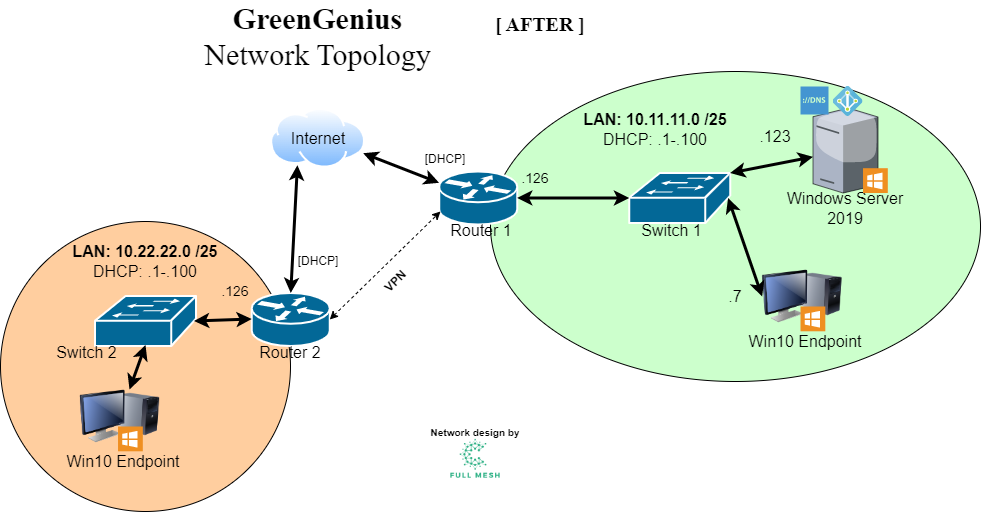

The diagram above was exported from draw.io. Its source (the exported page's mxGraphModel, read from the mxfile embedded in the PNG):
<mxGraphModel dx="1900" dy="1663" grid="1" gridSize="10" guides="1" tooltips="1" connect="1" arrows="1" fold="1" page="1" pageScale="1" pageWidth="850" pageHeight="1100" math="0" shadow="0">
  <root>
    <mxCell id="0" />
    <mxCell id="1" parent="0" />
    <mxCell id="su_lQrDaoq-7V6gKw5Qh-3" value="" style="ellipse;whiteSpace=wrap;html=1;fillColor=#FFCE9F;" parent="1" vertex="1">
      <mxGeometry x="-140" y="210" width="290" height="290" as="geometry" />
    </mxCell>
    <mxCell id="su_lQrDaoq-7V6gKw5Qh-4" value="&lt;b&gt;LAN: 10.22.22.0 /25&lt;br&gt;&lt;/b&gt;DHCP: .1-.100&lt;b&gt;&lt;br&gt;&lt;/b&gt;" style="text;strokeColor=none;align=center;fillColor=none;html=1;verticalAlign=middle;whiteSpace=wrap;rounded=0;fontSize=16;" parent="1" vertex="1">
      <mxGeometry x="-70.00000000000001" y="235" width="150" height="30" as="geometry" />
    </mxCell>
    <mxCell id="su_lQrDaoq-7V6gKw5Qh-5" value="" style="ellipse;whiteSpace=wrap;html=1;fillColor=#CCFFCC;" parent="1" vertex="1">
      <mxGeometry x="350.01" y="60" width="490" height="310" as="geometry" />
    </mxCell>
    <mxCell id="su_lQrDaoq-7V6gKw5Qh-6" value="" style="shape=mxgraph.cisco.routers.router;sketch=0;html=1;pointerEvents=1;dashed=0;fillColor=#036897;strokeColor=#ffffff;strokeWidth=2;verticalLabelPosition=bottom;verticalAlign=top;align=center;outlineConnect=0;" parent="1" vertex="1">
      <mxGeometry x="298.63" y="160" width="78" height="53" as="geometry" />
    </mxCell>
    <mxCell id="su_lQrDaoq-7V6gKw5Qh-7" value="" style="shape=mxgraph.cisco.switches.workgroup_switch;sketch=0;html=1;pointerEvents=1;dashed=0;fillColor=#036897;strokeColor=#ffffff;strokeWidth=2;verticalLabelPosition=bottom;verticalAlign=top;align=center;outlineConnect=0;" parent="1" vertex="1">
      <mxGeometry x="488.63" y="161.5" width="101" height="50" as="geometry" />
    </mxCell>
    <mxCell id="su_lQrDaoq-7V6gKw5Qh-8" value="" style="aspect=fixed;perimeter=ellipsePerimeter;align=right;shadow=0;dashed=0;spacingTop=3;image;image=img/lib/active_directory/internet_cloud.svg;html=1;labelPosition=left;verticalLabelPosition=top;verticalAlign=bottom;" parent="1" vertex="1">
      <mxGeometry x="130" y="96.69999999999999" width="95.24" height="60" as="geometry" />
    </mxCell>
    <mxCell id="su_lQrDaoq-7V6gKw5Qh-9" value="" style="verticalLabelPosition=bottom;sketch=0;aspect=fixed;html=1;verticalAlign=top;strokeColor=none;align=center;outlineConnect=0;shape=mxgraph.citrix.tower_server;" parent="1" vertex="1">
      <mxGeometry x="672.51" y="96.5" width="65" height="85" as="geometry" />
    </mxCell>
    <mxCell id="su_lQrDaoq-7V6gKw5Qh-10" value="" style="image;html=1;image=img/lib/clip_art/computers/Monitor_Tower_128x128.png" parent="1" vertex="1">
      <mxGeometry x="621.63" y="245" width="80" height="80" as="geometry" />
    </mxCell>
    <mxCell id="su_lQrDaoq-7V6gKw5Qh-11" value="" style="endArrow=classic;startArrow=classic;html=1;strokeColor=default;strokeWidth=3;rounded=0;entryX=0.98;entryY=0.5;entryDx=0;entryDy=0;entryPerimeter=0;exitX=0;exitY=0.5;exitDx=0;exitDy=0;" parent="1" source="su_lQrDaoq-7V6gKw5Qh-10" target="su_lQrDaoq-7V6gKw5Qh-7" edge="1">
      <mxGeometry width="50" height="50" relative="1" as="geometry">
        <mxPoint x="498.63" y="310" as="sourcePoint" />
        <mxPoint x="498.63" y="180" as="targetPoint" />
      </mxGeometry>
    </mxCell>
    <mxCell id="su_lQrDaoq-7V6gKw5Qh-12" value="" style="endArrow=classic;startArrow=classic;html=1;strokeColor=default;strokeWidth=3;rounded=0;exitX=1;exitY=0;exitDx=0;exitDy=0;exitPerimeter=0;" parent="1" source="su_lQrDaoq-7V6gKw5Qh-7" target="su_lQrDaoq-7V6gKw5Qh-9" edge="1">
      <mxGeometry width="50" height="50" relative="1" as="geometry">
        <mxPoint x="547.63" y="70" as="sourcePoint" />
        <mxPoint x="547.63" y="-60" as="targetPoint" />
      </mxGeometry>
    </mxCell>
    <mxCell id="su_lQrDaoq-7V6gKw5Qh-13" value="Windows Server 2019" style="text;strokeColor=none;align=center;fillColor=none;html=1;verticalAlign=middle;whiteSpace=wrap;rounded=0;fontSize=16;" parent="1" vertex="1">
      <mxGeometry x="630.01" y="181.5" width="150" height="30" as="geometry" />
    </mxCell>
    <mxCell id="su_lQrDaoq-7V6gKw5Qh-14" value="Win10 Endpoint" style="text;strokeColor=none;align=center;fillColor=none;html=1;verticalAlign=middle;whiteSpace=wrap;rounded=0;fontSize=16;" parent="1" vertex="1">
      <mxGeometry x="600.01" y="315" width="130" height="30" as="geometry" />
    </mxCell>
    <mxCell id="su_lQrDaoq-7V6gKw5Qh-15" value="GreenGenius&lt;br&gt;&lt;span style=&quot;font-weight: normal;&quot;&gt;Network Topology&lt;/span&gt;" style="text;strokeColor=none;align=center;fillColor=none;html=1;verticalAlign=middle;whiteSpace=wrap;rounded=0;fontSize=30;fontStyle=1;fontFamily=Times New Roman;" parent="1" vertex="1">
      <mxGeometry x="-5.009999999999991" y="-10" width="365.26" height="70" as="geometry" />
    </mxCell>
    <mxCell id="su_lQrDaoq-7V6gKw5Qh-16" value="Router 1" style="text;strokeColor=none;align=center;fillColor=none;html=1;verticalAlign=middle;whiteSpace=wrap;rounded=0;fontSize=16;" parent="1" vertex="1">
      <mxGeometry x="296" y="204" width="90" height="30" as="geometry" />
    </mxCell>
    <mxCell id="su_lQrDaoq-7V6gKw5Qh-17" value="" style="endArrow=classic;startArrow=classic;html=1;strokeColor=default;strokeWidth=3;rounded=0;entryX=1;entryY=1;entryDx=0;entryDy=0;startFill=1;" parent="1" source="su_lQrDaoq-7V6gKw5Qh-6" target="su_lQrDaoq-7V6gKw5Qh-20" edge="1">
      <mxGeometry width="50" height="50" relative="1" as="geometry">
        <mxPoint x="907.6299999999999" y="480" as="sourcePoint" />
        <mxPoint x="1058.63" y="420" as="targetPoint" />
      </mxGeometry>
    </mxCell>
    <mxCell id="su_lQrDaoq-7V6gKw5Qh-18" value="" style="shadow=0;dashed=0;html=1;strokeColor=none;fillColor=#EF8F21;labelPosition=center;verticalLabelPosition=bottom;verticalAlign=top;align=center;outlineConnect=0;shape=mxgraph.veeam.ms_windows;" parent="1" vertex="1">
      <mxGeometry x="660.01" y="295" width="24.8" height="24.8" as="geometry" />
    </mxCell>
    <mxCell id="su_lQrDaoq-7V6gKw5Qh-19" value="" style="shadow=0;dashed=0;html=1;strokeColor=none;fillColor=#EF8F21;labelPosition=center;verticalLabelPosition=bottom;verticalAlign=top;align=center;outlineConnect=0;shape=mxgraph.veeam.ms_windows;" parent="1" vertex="1">
      <mxGeometry x="722.51" y="156.70000000000005" width="24.8" height="24.8" as="geometry" />
    </mxCell>
    <mxCell id="su_lQrDaoq-7V6gKw5Qh-20" value="Internet" style="text;strokeColor=none;align=center;fillColor=none;html=1;verticalAlign=middle;whiteSpace=wrap;rounded=0;fontSize=16;" parent="1" vertex="1">
      <mxGeometry x="132.62" y="111.69999999999999" width="90" height="30" as="geometry" />
    </mxCell>
    <mxCell id="su_lQrDaoq-7V6gKw5Qh-21" value="Switch 1" style="text;strokeColor=none;align=center;fillColor=none;html=1;verticalAlign=middle;whiteSpace=wrap;rounded=0;fontSize=16;" parent="1" vertex="1">
      <mxGeometry x="482" y="204" width="98.62" height="30" as="geometry" />
    </mxCell>
    <mxCell id="su_lQrDaoq-7V6gKw5Qh-22" value="&lt;b&gt;LAN: 10.11.11.0 /25&lt;/b&gt;&lt;br&gt;DHCP: .1-.100" style="text;strokeColor=none;align=center;fillColor=none;html=1;verticalAlign=middle;whiteSpace=wrap;rounded=0;fontSize=16;" parent="1" vertex="1">
      <mxGeometry x="439.63" y="103" width="150" height="30" as="geometry" />
    </mxCell>
    <mxCell id="su_lQrDaoq-7V6gKw5Qh-23" value="" style="endArrow=classic;startArrow=classic;html=1;strokeColor=default;strokeWidth=3;rounded=0;exitX=0;exitY=0.5;exitDx=0;exitDy=0;exitPerimeter=0;" parent="1" source="su_lQrDaoq-7V6gKw5Qh-7" target="su_lQrDaoq-7V6gKw5Qh-6" edge="1">
      <mxGeometry width="50" height="50" relative="1" as="geometry">
        <mxPoint x="489.01" y="187" as="sourcePoint" />
        <mxPoint x="377.01" y="187" as="targetPoint" />
      </mxGeometry>
    </mxCell>
    <mxCell id="su_lQrDaoq-7V6gKw5Qh-24" value=".126" style="text;strokeColor=none;align=center;fillColor=none;html=1;verticalAlign=middle;whiteSpace=wrap;rounded=0;fontSize=14;" parent="1" vertex="1">
      <mxGeometry x="370.01" y="151.5" width="50" height="30" as="geometry" />
    </mxCell>
    <mxCell id="su_lQrDaoq-7V6gKw5Qh-25" value=".123" style="text;strokeColor=none;align=center;fillColor=none;html=1;verticalAlign=middle;whiteSpace=wrap;rounded=0;fontSize=16;" parent="1" vertex="1">
      <mxGeometry x="610.01" y="110" width="50" height="30" as="geometry" />
    </mxCell>
    <mxCell id="su_lQrDaoq-7V6gKw5Qh-26" value=".7" style="text;strokeColor=none;align=center;fillColor=none;html=1;verticalAlign=middle;whiteSpace=wrap;rounded=0;fontSize=16;" parent="1" vertex="1">
      <mxGeometry x="579.2" y="270" width="31.62" height="30" as="geometry" />
    </mxCell>
    <mxCell id="su_lQrDaoq-7V6gKw5Qh-27" value="" style="shadow=0;dashed=0;html=1;strokeColor=none;fillColor=#4495D1;labelPosition=center;verticalLabelPosition=bottom;verticalAlign=top;align=center;outlineConnect=0;shape=mxgraph.veeam.dns;" parent="1" vertex="1">
      <mxGeometry x="660.01" y="75" width="28" height="28" as="geometry" />
    </mxCell>
    <mxCell id="su_lQrDaoq-7V6gKw5Qh-28" value="" style="image;sketch=0;aspect=fixed;html=1;points=[];align=center;fontSize=12;image=img/lib/mscae/Active_Directory.svg;" parent="1" vertex="1">
      <mxGeometry x="692.51" y="75" width="30" height="30" as="geometry" />
    </mxCell>
    <mxCell id="su_lQrDaoq-7V6gKw5Qh-29" value="" style="shape=mxgraph.cisco.routers.router;sketch=0;html=1;pointerEvents=1;dashed=0;fillColor=#036897;strokeColor=#ffffff;strokeWidth=2;verticalLabelPosition=bottom;verticalAlign=top;align=center;outlineConnect=0;" parent="1" vertex="1">
      <mxGeometry x="111.25" y="281.5" width="78" height="53" as="geometry" />
    </mxCell>
    <mxCell id="su_lQrDaoq-7V6gKw5Qh-30" value="Router 2" style="text;strokeColor=none;align=center;fillColor=none;html=1;verticalAlign=middle;whiteSpace=wrap;rounded=0;fontSize=16;" parent="1" vertex="1">
      <mxGeometry x="105.25" y="326" width="90" height="30" as="geometry" />
    </mxCell>
    <mxCell id="su_lQrDaoq-7V6gKw5Qh-32" value="" style="image;html=1;image=img/lib/clip_art/computers/Monitor_Tower_128x128.png" parent="1" vertex="1">
      <mxGeometry x="-60.86000000000004" y="365" width="80" height="80" as="geometry" />
    </mxCell>
    <mxCell id="su_lQrDaoq-7V6gKw5Qh-33" value="Win10 Endpoint" style="text;strokeColor=none;align=center;fillColor=none;html=1;verticalAlign=middle;whiteSpace=wrap;rounded=0;fontSize=16;" parent="1" vertex="1">
      <mxGeometry x="-82.48000000000005" y="435" width="130" height="30" as="geometry" />
    </mxCell>
    <mxCell id="su_lQrDaoq-7V6gKw5Qh-34" value="" style="shadow=0;dashed=0;html=1;strokeColor=none;fillColor=#EF8F21;labelPosition=center;verticalLabelPosition=bottom;verticalAlign=top;align=center;outlineConnect=0;shape=mxgraph.veeam.ms_windows;" parent="1" vertex="1">
      <mxGeometry x="-22.480000000000054" y="415" width="24.8" height="24.8" as="geometry" />
    </mxCell>
    <mxCell id="su_lQrDaoq-7V6gKw5Qh-35" value="" style="shape=mxgraph.cisco.switches.workgroup_switch;sketch=0;html=1;pointerEvents=1;dashed=0;fillColor=#036897;strokeColor=#ffffff;strokeWidth=2;verticalLabelPosition=bottom;verticalAlign=top;align=center;outlineConnect=0;" parent="1" vertex="1">
      <mxGeometry x="-45.5" y="284.5" width="101" height="50" as="geometry" />
    </mxCell>
    <mxCell id="su_lQrDaoq-7V6gKw5Qh-36" value="" style="endArrow=classic;startArrow=classic;html=1;strokeColor=default;strokeWidth=3;rounded=0;entryX=0.98;entryY=0.5;entryDx=0;entryDy=0;startFill=1;entryPerimeter=0;" parent="1" target="su_lQrDaoq-7V6gKw5Qh-35" edge="1">
      <mxGeometry width="50" height="50" relative="1" as="geometry">
        <mxPoint x="111.25" y="307.5" as="sourcePoint" />
        <mxPoint x="21.25" y="308.5" as="targetPoint" />
      </mxGeometry>
    </mxCell>
    <mxCell id="su_lQrDaoq-7V6gKw5Qh-37" value="" style="endArrow=classic;startArrow=classic;html=1;strokeColor=default;strokeWidth=3;rounded=0;entryX=0.5;entryY=0.98;entryDx=0;entryDy=0;startFill=1;entryPerimeter=0;" parent="1" target="su_lQrDaoq-7V6gKw5Qh-35" edge="1">
      <mxGeometry width="50" height="50" relative="1" as="geometry">
        <mxPoint x="-11" y="378" as="sourcePoint" />
        <mxPoint x="63" y="320" as="targetPoint" />
      </mxGeometry>
    </mxCell>
    <mxCell id="su_lQrDaoq-7V6gKw5Qh-38" value="Switch 2" style="text;strokeColor=none;align=center;fillColor=none;html=1;verticalAlign=middle;whiteSpace=wrap;rounded=0;fontSize=16;" parent="1" vertex="1">
      <mxGeometry x="-90" y="326" width="73" height="30" as="geometry" />
    </mxCell>
    <mxCell id="su_lQrDaoq-7V6gKw5Qh-39" value="" style="endArrow=classic;startArrow=classic;html=1;strokeColor=default;strokeWidth=3;rounded=0;entryX=0.5;entryY=0;entryDx=0;entryDy=0;startFill=1;entryPerimeter=0;exitX=0.25;exitY=1;exitDx=0;exitDy=0;" parent="1" source="su_lQrDaoq-7V6gKw5Qh-8" target="su_lQrDaoq-7V6gKw5Qh-29" edge="1">
      <mxGeometry width="50" height="50" relative="1" as="geometry">
        <mxPoint x="315" y="223" as="sourcePoint" />
        <mxPoint x="199" y="318" as="targetPoint" />
      </mxGeometry>
    </mxCell>
    <mxCell id="su_lQrDaoq-7V6gKw5Qh-40" value="" style="endArrow=classic;startArrow=classic;html=1;rounded=0;exitX=1;exitY=0.5;exitDx=0;exitDy=0;strokeColor=default;exitPerimeter=0;dashed=1;" parent="1" source="su_lQrDaoq-7V6gKw5Qh-29" edge="1">
      <mxGeometry width="100" height="100" relative="1" as="geometry">
        <mxPoint x="245.1199999999999" y="345" as="sourcePoint" />
        <mxPoint x="300" y="200" as="targetPoint" />
      </mxGeometry>
    </mxCell>
    <mxCell id="su_lQrDaoq-7V6gKw5Qh-41" value="[DHCP]" style="text;strokeColor=none;align=center;fillColor=none;html=1;verticalAlign=middle;whiteSpace=wrap;rounded=0;fontSize=12;" parent="1" vertex="1">
      <mxGeometry x="152.61999999999998" y="235" width="50" height="30" as="geometry" />
    </mxCell>
    <mxCell id="su_lQrDaoq-7V6gKw5Qh-42" value="VPN" style="text;strokeColor=none;align=center;fillColor=none;html=1;verticalAlign=middle;whiteSpace=wrap;rounded=0;rotation=-45;fontStyle=1" parent="1" vertex="1">
      <mxGeometry x="225.24" y="254.5" width="60" height="30" as="geometry" />
    </mxCell>
    <mxCell id="su_lQrDaoq-7V6gKw5Qh-43" value="" style="shape=image;verticalLabelPosition=bottom;labelBackgroundColor=default;verticalAlign=top;aspect=fixed;imageAspect=0;image=data:image/png,(base64 omitted: 15232 chars);" parent="1" vertex="1">
      <mxGeometry x="291.17999999999995" y="406.78" width="87.63" height="87.63" as="geometry" />
    </mxCell>
    <mxCell id="su_lQrDaoq-7V6gKw5Qh-44" value="Network design by" style="text;strokeColor=none;align=center;fillColor=none;html=1;verticalAlign=middle;whiteSpace=wrap;rounded=0;fontSize=10;fontStyle=1" parent="1" vertex="1">
      <mxGeometry x="280" y="405.5899999999999" width="110" height="30" as="geometry" />
    </mxCell>
    <mxCell id="su_lQrDaoq-7V6gKw5Qh-45" value=".126" style="text;strokeColor=none;align=center;fillColor=none;html=1;verticalAlign=middle;whiteSpace=wrap;rounded=0;fontSize=14;" parent="1" vertex="1">
      <mxGeometry x="70" y="265" width="50" height="30" as="geometry" />
    </mxCell>
    <mxCell id="su_lQrDaoq-7V6gKw5Qh-46" value="&lt;span style=&quot;&quot;&gt;&lt;font style=&quot;font-size: 20px;&quot;&gt;[ AFTER ]&lt;/font&gt;&lt;/span&gt;" style="text;strokeColor=none;align=center;fillColor=none;html=1;verticalAlign=middle;whiteSpace=wrap;rounded=0;fontSize=30;fontStyle=1;fontFamily=Times New Roman;" parent="1" vertex="1">
      <mxGeometry x="340" y="-10" width="120" height="37.63" as="geometry" />
    </mxCell>
    <mxCell id="i0Vha7ORVizCbnf0A0qd-1" value="[DHCP]" style="text;strokeColor=none;align=center;fillColor=none;html=1;verticalAlign=middle;whiteSpace=wrap;rounded=0;fontSize=12;" vertex="1" parent="1">
      <mxGeometry x="280" y="133" width="50" height="30" as="geometry" />
    </mxCell>
  </root>
</mxGraphModel>